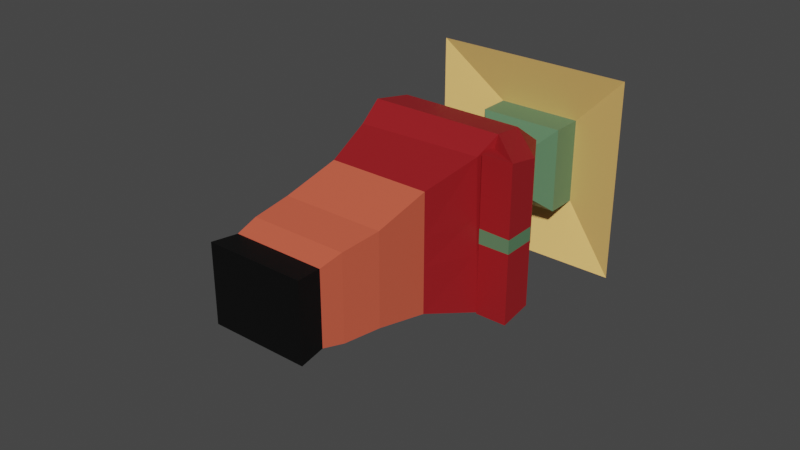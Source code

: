 # Source: villager.blend  (saved by Blender 3.0.42; exported with 4.5.12 LTS)
import bpy
from mathutils import Matrix  # noqa: F401  (used for matrix-valued properties, if any)

bpy.ops.wm.read_factory_settings(use_empty=True)
scene = bpy.context.scene
scene.name = 'Scene'

# ---- collections
col_collection = bpy.data.collections.new('Collection'); scene.collection.children.link(col_collection)

# ---- materials (node trees are filled in below, after node groups)
mat_material = bpy.data.materials.new('Material')
mat_material.alpha_threshold = 0.0
mat_material.use_transparent_shadow = False
mat_material.roughness = 0.5
mat_material.line_color = (0.0, 0.0, 0.0, 1.0)
mat_hat = bpy.data.materials.new('Hat')
mat_hat.use_transparent_shadow = False
mat_face = bpy.data.materials.new('Face')
mat_face.use_transparent_shadow = False
mat_body = bpy.data.materials.new('Body')
mat_body.use_transparent_shadow = False
mat_pants = bpy.data.materials.new('Pants')
mat_pants.use_transparent_shadow = False
mat_boots = bpy.data.materials.new('Boots')
mat_boots.use_transparent_shadow = False

# ---- material node trees
mat_material.use_nodes = True; mat_material.node_tree.nodes.clear()
_N = mat_material.node_tree.nodes; _L = mat_material.node_tree.links
n0 = _N.new('ShaderNodeOutputMaterial'); n0.name = 'Material Output'; n0.location = (300, 300)
n1 = _N.new('ShaderNodeBsdfPrincipled'); n1.name = 'Principled BSDF'; n1.location = (10, 300)
n1.distribution = 'GGX'
n1.subsurface_method = 'RANDOM_WALK_SKIN'
n1.inputs[3].default_value = 1.45
n1.inputs[27].default_value = (0.0, 0.0, 0.0, 1.0)
n1.inputs[28].default_value = 1.0
_L.new(n1.outputs[0], n0.inputs[0])
n0.is_active_output = True
mat_hat.use_nodes = True; mat_hat.node_tree.nodes.clear()
_N = mat_hat.node_tree.nodes; _L = mat_hat.node_tree.links
n0 = _N.new('ShaderNodeBsdfPrincipled'); n0.name = 'Principled BSDF'; n0.location = (10, 300)
n0.distribution = 'GGX'
n0.subsurface_method = 'RANDOM_WALK_SKIN'
n0.inputs[0].default_value = (0.9699, 0.596, 0.1881, 1.0)
n0.inputs[3].default_value = 1.45
n0.inputs[27].default_value = (0.0, 0.0, 0.0, 1.0)
n0.inputs[28].default_value = 1.0
n1 = _N.new('ShaderNodeOutputMaterial'); n1.name = 'Material Output'; n1.location = (300, 300)
_L.new(n0.outputs[0], n1.inputs[0])
n1.is_active_output = True
mat_face.use_nodes = True; mat_face.node_tree.nodes.clear()
_N = mat_face.node_tree.nodes; _L = mat_face.node_tree.links
n0 = _N.new('ShaderNodeBsdfPrincipled'); n0.name = 'Principled BSDF'; n0.location = (10, 300)
n0.distribution = 'GGX'
n0.subsurface_method = 'RANDOM_WALK_SKIN'
n0.inputs[0].default_value = (0.1017, 0.214, 0.1105, 1.0)
n0.inputs[3].default_value = 1.45
n0.inputs[27].default_value = (0.0, 0.0, 0.0, 1.0)
n0.inputs[28].default_value = 1.0
n1 = _N.new('ShaderNodeOutputMaterial'); n1.name = 'Material Output'; n1.location = (300, 300)
_L.new(n0.outputs[0], n1.inputs[0])
n1.is_active_output = True
mat_body.use_nodes = True; mat_body.node_tree.nodes.clear()
_N = mat_body.node_tree.nodes; _L = mat_body.node_tree.links
n0 = _N.new('ShaderNodeBsdfPrincipled'); n0.name = 'Principled BSDF'; n0.location = (10, 300)
n0.distribution = 'GGX'
n0.subsurface_method = 'RANDOM_WALK_SKIN'
n0.inputs[0].default_value = (0.3185, 0.01041, 0.01451, 1.0)
n0.inputs[3].default_value = 1.45
n0.inputs[27].default_value = (0.0, 0.0, 0.0, 1.0)
n0.inputs[28].default_value = 1.0
n1 = _N.new('ShaderNodeOutputMaterial'); n1.name = 'Material Output'; n1.location = (300, 300)
_L.new(n0.outputs[0], n1.inputs[0])
n1.is_active_output = True
mat_pants.use_nodes = True; mat_pants.node_tree.nodes.clear()
_N = mat_pants.node_tree.nodes; _L = mat_pants.node_tree.links
n0 = _N.new('ShaderNodeBsdfPrincipled'); n0.name = 'Principled BSDF'; n0.location = (10, 300)
n0.distribution = 'GGX'
n0.subsurface_method = 'RANDOM_WALK_SKIN'
n0.inputs[0].default_value = (0.723, 0.1188, 0.06341, 1.0)
n0.inputs[3].default_value = 1.45
n0.inputs[27].default_value = (0.0, 0.0, 0.0, 1.0)
n0.inputs[28].default_value = 1.0
n1 = _N.new('ShaderNodeOutputMaterial'); n1.name = 'Material Output'; n1.location = (300, 300)
_L.new(n0.outputs[0], n1.inputs[0])
n1.is_active_output = True
mat_boots.use_nodes = True; mat_boots.node_tree.nodes.clear()
_N = mat_boots.node_tree.nodes; _L = mat_boots.node_tree.links
n0 = _N.new('ShaderNodeBsdfPrincipled'); n0.name = 'Principled BSDF'; n0.location = (10, 300)
n0.distribution = 'GGX'
n0.subsurface_method = 'RANDOM_WALK_SKIN'
n0.inputs[0].default_value = (0.0, 0.0, 0.0, 1.0)
n0.inputs[3].default_value = 1.45
n0.inputs[27].default_value = (0.0, 0.0, 0.0, 1.0)
n0.inputs[28].default_value = 1.0
n1 = _N.new('ShaderNodeOutputMaterial'); n1.name = 'Material Output'; n1.location = (300, 300)
_L.new(n0.outputs[0], n1.inputs[0])
n1.is_active_output = True

# ---- world
world_world = bpy.data.worlds.new('World'); scene.world = world_world
world_world.use_nodes = True; world_world.node_tree.nodes.clear()
_N = world_world.node_tree.nodes; _L = world_world.node_tree.links
n0 = _N.new('ShaderNodeOutputWorld'); n0.name = 'World Output'; n0.location = (300, 300)
n1 = _N.new('ShaderNodeBackground'); n1.name = 'Background'; n1.location = (10, 300)
n1.inputs[0].default_value = (0.05088, 0.05088, 0.05088, 1.0)
_L.new(n1.outputs[0], n0.inputs[0])
n0.is_active_output = True
world_world.color = (0.05088, 0.05088, 0.05088)
world_world.use_sun_shadow = False
world_world.sun_shadow_jitter_overblur = 0.0

# ---- meshes
me_cube = bpy.data.meshes.new('Cube')
me_cube.from_pydata([(0.3363, 4.99, -0.1185), (0.67, 0.3821, -0.1866), (0.3363, 4.99, 0.1185), (0.67, 0.3821, 0.1885), (-0.3363, 4.99, -0.1185), (-0.67, 0.3821, -0.1866), (-0.3363, 4.99, 0.1185), (-0.67, 0.3821, 0.1885), (0.7912, 4.549, -0.2789), (0.9282, 3.866, -0.4434), (1.095, 3.326, -0.4724), (0.7507, 2.164, -0.3071), (0.7516, 1.307, -0.2353), (0.7077, 0.7141, -0.2157), (-0.7077, 0.7141, 0.2173), (-0.7507, 2.164, 0.3057), (-1.0, 3.322, 0.4633), (-0.9282, 3.864, 0.4345), (-0.7912, 4.549, 0.2789), (0.7912, 4.549, 0.2789), (0.9282, 3.866, 0.4345), (1.0, 3.326, 0.4647), (0.7507, 2.164, 0.3057), (0.7516, 1.307, 0.2361), (0.7077, 0.7141, 0.2173), (-0.7912, 4.549, -0.2789), (-0.9282, 3.864, -0.4434), (-1.0, 3.322, -0.5033), (-0.7507, 2.164, -0.3071), (-0.7077, 0.7141, -0.2157), (0.6455, 5.345, 0.2275), (-0.6455, 5.345, 0.2275), (0.6455, 5.345, -0.2275), (-0.6455, 5.345, -0.2275), (0.6455, 5.822, 0.2275), (-0.6455, 5.822, 0.2275), (0.6455, 5.822, -0.2275), (-0.6455, 5.822, -0.2275), (0.451, 6.545, 0.159), (-0.451, 6.545, 0.159), (0.451, 6.545, -0.159), (-0.451, 6.545, -0.159), (1.528, 5.521, 0.5382), (-1.528, 5.521, 0.5382), (1.528, 5.521, -0.5392), (-1.528, 5.521, -0.5392), (0.6729, 6.449, 0.2381), (-0.6729, 6.449, 0.2381), (0.6729, 6.449, -0.2362), (-0.6729, 6.449, -0.2362), (-0.7516, 1.307, 0.2361), (-0.7516, 1.307, -0.2353), (1.46, 3.479, -0.38), (1.46, 2.989, -0.4089), (1.46, 3.479, 0.3778), (1.46, 2.989, 0.4079), (0.9973, 2.989, -0.4089), (0.9973, 2.989, 0.4079), (0.9993, 3.251, 0.4048), (1.001, 2.969, -0.3977), (-0.9422, 2.946, 0.381), (0.9422, 2.969, 0.392), (-0.9422, 2.974, -0.3893), (-1.0, -1.354, 0.2636), (-1.0, 1.388, 0.2636), (-0.5638, 4.77, 0.1987), (0.5638, 4.77, -0.1987), (0.5638, 4.77, 0.1987), (-0.5638, 4.77, -0.1987), (-0.67, 0.3821, -0.03086), (-0.67, 0.3821, 0.04251), (0.3363, 4.99, 0.006762), (-0.3363, 4.99, 0.006762), (0.67, 0.3821, 0.04251), (0.67, 0.3821, -0.03086), (0.7077, 0.7141, -0.03926), (0.7077, 0.7141, 0.05113), (0.7516, 1.307, -0.04038), (0.7516, 1.307, 0.05316), (0.7507, 2.164, -0.06515), (0.7507, 2.164, 0.07573), (1.063, 3.326, -0.1175), (1.006, 3.322, 0.1062), (0.9282, 3.866, -0.03599), (0.9282, 3.866, 0.03493), (0.7912, 4.549, -0.05046), (0.7912, 4.549, 0.06398), (-0.7077, 0.7141, 0.05113), (-0.7077, 0.7141, -0.03926), (-0.7507, 2.164, 0.07573), (-0.7507, 2.164, -0.06515), (-1.0, 3.322, 0.1121), (-1.0, 3.322, -0.1386), (-0.9282, 3.864, 0.1129), (-0.9282, 3.864, -0.1082), (-0.7912, 4.549, 0.06398), (-0.7912, 4.549, -0.05046), (0.6455, 5.345, -0.03334), (0.6455, 5.345, 0.04687), (-0.6455, 5.345, 0.04687), (-0.6455, 5.345, -0.03334), (0.6455, 5.822, -0.03334), (0.6455, 5.822, 0.04687), (-0.6455, 5.822, 0.04687), (-0.6455, 5.822, -0.03334), (0.451, 6.545, -0.01048), (0.451, 6.545, 0.02401), (-0.451, 6.545, 0.02401), (-0.451, 6.545, -0.01048), (1.528, 5.521, -0.1312), (1.528, 5.521, 0.1458), (-1.528, 5.521, 0.1458), (-1.528, 5.521, -0.1312), (0.6729, 6.449, -0.04736), (0.6729, 6.449, 0.05902), (-0.6729, 6.449, 0.05902), (-0.6729, 6.449, -0.04736), (-0.7516, 1.307, 0.05316), (-0.7516, 1.307, -0.04038), (1.46, 2.989, -0.03652), (1.46, 2.989, 0.03613), (1.46, 3.479, -0.03368), (1.46, 3.479, 0.03859), (0.9973, 3.24, -0.09009), (0.9973, 2.989, -0.0362), (0.9973, 2.989, 0.04172), (0.9982, 3.274, 0.357), (0.9973, 3.162, 0.101), (-0.9422, 2.955, 0.09524), (-0.9422, 2.964, -0.09006), (0.9816, 2.969, -0.09198), (0.9619, 2.969, 0.09977), (0.5638, 4.77, -0.02374), (0.5638, 4.77, 0.03726), (-0.5638, 4.77, 0.03726), (-0.5638, 4.77, -0.02374), (0.7107, -0.003387, -0.1982), (0.7107, -0.003387, 0.1998), (-0.7107, -0.003387, -0.1982), (-0.7107, -0.003387, 0.1998), (-0.7107, -0.003387, -0.03295), (-0.7107, -0.003387, 0.04489), (0.7107, -0.003387, 0.04489), (0.7107, -0.003387, -0.03295), (0.9973, 3.247, -0.4069), (0.9973, 3.318, -0.3628)], [(63, 64)], [(72, 6, 31, 99), (67, 2, 6, 65), (135, 72, 4, 68), (1, 74, 143, 136), (133, 71, 2, 67), (68, 4, 0, 66), (5, 29, 13, 1), (29, 51, 12, 13), (51, 28, 11, 12), (62, 27, 10, 59), (27, 26, 9, 10), (26, 25, 8, 9), (73, 76, 24, 3), (76, 78, 23, 24), (78, 80, 22, 23), (10, 9, 52, 53), (84, 86, 19, 20), (69, 88, 29, 5), (88, 118, 51, 29), (118, 90, 28, 51), (129, 92, 27, 62), (92, 94, 26, 27), (94, 96, 25, 26), (3, 24, 14, 7), (24, 23, 50, 14), (23, 22, 15, 50), (61, 21, 16, 60), (21, 20, 17, 16), (20, 19, 18, 17), (99, 31, 35, 103), (71, 0, 32, 97), (0, 4, 33, 32), (6, 2, 30, 31), (38, 39, 47, 46), (31, 30, 34, 35), (32, 33, 37, 36), (97, 32, 36, 101), (106, 107, 39, 38), (108, 41, 49, 116), (101, 36, 44, 109), (36, 37, 45, 44), (44, 45, 49, 48), (109, 44, 48, 113), (111, 43, 47, 115), (43, 42, 46, 47), (103, 35, 43, 111), (41, 40, 48, 49), (35, 34, 42, 43), (106, 38, 46, 114), (120, 122, 54, 55), (10, 53, 56, 144), (20, 21, 55, 54), (84, 20, 54, 122), (10, 144, 145), (55, 21, 58, 57), (120, 55, 57, 125), (123, 145, 144), (125, 57, 58, 126, 127), (22, 61, 60, 15), (90, 129, 62, 28), (80, 131, 61, 22), (28, 62, 59, 11), (25, 68, 66, 8), (86, 133, 67, 19), (96, 135, 68, 25), (19, 67, 65, 18), (18, 65, 134, 95), (95, 134, 135, 96), (8, 66, 132, 85), (85, 132, 133, 86), (11, 59, 130, 79), (79, 130, 131, 80), (15, 60, 128, 89), (89, 128, 129, 90), (56, 124, 123, 144), (124, 125, 127, 123), (82, 123, 127), (53, 119, 124, 56), (119, 120, 125, 124), (9, 83, 121, 52), (83, 84, 122, 121), (53, 52, 121, 119), (119, 121, 122, 120), (40, 105, 113, 48), (105, 106, 114, 113), (37, 104, 112, 45), (104, 103, 111, 112), (45, 112, 116, 49), (112, 111, 115, 116), (42, 110, 114, 46), (110, 109, 113, 114), (34, 102, 110, 42), (102, 101, 109, 110), (39, 107, 115, 47), (107, 108, 116, 115), (40, 41, 108, 105), (105, 108, 107, 106), (30, 98, 102, 34), (98, 97, 101, 102), (2, 71, 98, 30), (71, 97, 98), (33, 100, 104, 37), (100, 99, 103, 104), (17, 18, 95, 93), (93, 95, 96, 94), (16, 17, 93, 91), (91, 93, 94, 92), (60, 16, 91, 128), (128, 91, 92, 129), (50, 15, 89, 117), (117, 89, 90, 118), (14, 50, 117, 87), (87, 117, 118, 88), (7, 14, 87, 70), (70, 87, 88, 69), (9, 8, 85, 83), (83, 85, 86, 84), (59, 10, 81, 130), (130, 81, 82, 131), (12, 11, 79, 77), (77, 79, 80, 78), (13, 12, 77, 75), (75, 77, 78, 76), (1, 13, 75, 74), (74, 75, 76, 73), (66, 0, 71, 132), (132, 71, 133), (7, 70, 141, 139), (73, 3, 137, 142), (65, 6, 72, 134), (134, 72, 135), (4, 72, 100, 33), (72, 99, 100), (141, 142, 137, 139), (138, 136, 143, 140), (140, 143, 142, 141), (69, 5, 138, 140), (74, 73, 142, 143), (5, 1, 136, 138), (70, 69, 140, 141), (3, 7, 139, 137), (58, 82, 126), (126, 82, 127), (82, 81, 123), (58, 21, 61), (82, 58, 61, 131), (81, 10, 145, 123)])
me_cube.polygons.foreach_set('material_index', [2, 2, 2, 5, 2, 2, 4, 4, 4, 3, 3, 3, 4, 4, 4, 3, 3, 4, 4, 4, 3, 3, 3, 4, 4, 4, 3, 3, 3, 2, 2, 2, 2, 1, 2, 2, 2, 1, 1, 1, 1, 1, 1, 1, 1, 1, 1, 1, 1, 3, 3, 3, 3, 3, 3, 3, 3, 3, 3, 3, 3, 3, 3, 3, 3, 3, 3, 3, 3, 3, 3, 3, 3, 3, 3, 3, 3, 3, 2, 3, 2, 3, 2, 1, 1, 1, 1, 1, 1, 1, 1, 1, 1, 1, 1, 1, 1, 2, 2, 2, 2, 2, 2, 3, 3, 3, 3, 3, 3, 4, 4, 4, 4, 4, 4, 3, 3, 3, 3, 4, 4, 4, 4, 4, 4, 2, 2, 5, 5, 2, 2, 2, 2, 5, 5, 5, 5, 5, 5, 5, 5, 3, 3, 3, 3, 3, 3])
_uv = me_cube.uv_layers.new(name='UVMap')
_uv.uv.foreach_set('vector', [0.625, 0.125, 0.625, 0.0, 0.625, 0.0, 0.625, 0.08333, 0.609, 0.75, 0.625, 0.75, 0.625, 1.0, 0.609, 1.0, 0.609, 0.1667, 0.625, 0.125, 0.625, 0.25, 0.609, 0.25, 0.375, 0.5, 0.375, 0.5833, 0.375, 0.5833, 0.375, 0.5, 0.609, 0.6667, 0.625, 0.625, 0.625, 0.75, 0.609, 0.75, 0.609, 0.25, 0.625, 0.25, 0.625, 0.5, 0.609, 0.5, 0.375, 0.25, 0.4144, 0.25, 0.4144, 0.5, 0.375, 0.5, 0.4144, 0.25, 0.4501, 0.25, 0.4501, 0.5, 0.4144, 0.5, 0.4501, 0.25, 0.4858, 0.25, 0.4858, 0.5, 0.4501, 0.5, 0.5081, 0.25, 0.5215, 0.25, 0.5215, 0.5, 0.5081, 0.5, 0.5215, 0.25, 0.5572, 0.25, 0.5572, 0.5, 0.5215, 0.5, 0.5572, 0.25, 0.5929, 0.25, 0.5929, 0.5, 0.5572, 0.5, 0.375, 0.6667, 0.4144, 0.6667, 0.4144, 0.75, 0.375, 0.75, 0.4144, 0.6667, 0.4501, 0.6667, 0.4501, 0.75, 0.4144, 0.75, 0.4501, 0.6667, 0.4858, 0.6667, 0.4858, 0.75, 0.4501, 0.75, 0.5215, 0.5, 0.5572, 0.5, 0.5572, 0.5, 0.5215, 0.5, 0.5572, 0.6667, 0.5929, 0.6667, 0.5929, 0.75, 0.5572, 0.75, 0.375, 0.1667, 0.4144, 0.1667, 0.4144, 0.25, 0.375, 0.25, 0.4144, 0.1667, 0.4501, 0.1667, 0.4501, 0.25, 0.4144, 0.25, 0.4501, 0.1667, 0.4858, 0.1667, 0.4858, 0.25, 0.4501, 0.25, 0.5081, 0.1667, 0.5215, 0.1667, 0.5215, 0.25, 0.5081, 0.25, 0.5215, 0.1667, 0.5572, 0.1667, 0.5572, 0.25, 0.5215, 0.25, 0.5572, 0.1667, 0.5929, 0.1667, 0.5929, 0.25, 0.5572, 0.25, 0.375, 0.75, 0.4144, 0.75, 0.4144, 1.0, 0.375, 1.0, 0.4144, 0.75, 0.4501, 0.75, 0.4501, 1.0, 0.4144, 1.0, 0.4501, 0.75, 0.4858, 0.75, 0.4858, 1.0, 0.4501, 1.0, 0.5081, 0.75, 0.5215, 0.75, 0.5215, 1.0, 0.5081, 1.0, 0.5215, 0.75, 0.5572, 0.75, 0.5572, 1.0, 0.5215, 1.0, 0.5572, 0.75, 0.5929, 0.75, 0.5929, 1.0, 0.5572, 1.0, 0.625, 0.08333, 0.625, 0.0, 0.625, 0.0, 0.625, 0.08333, 0.625, 0.625, 0.625, 0.5, 0.625, 0.5, 0.625, 0.5833, 0.625, 0.5, 0.625, 0.25, 0.625, 0.25, 0.625, 0.5, 0.625, 1.0, 0.625, 0.75, 0.625, 0.75, 0.625, 1.0, 0.625, 0.75, 0.875, 0.75, 0.875, 0.75, 0.625, 0.75, 0.625, 1.0, 0.625, 0.75, 0.625, 0.75, 0.625, 1.0, 0.625, 0.5, 0.625, 0.25, 0.625, 0.25, 0.625, 0.5, 0.625, 0.5833, 0.625, 0.5, 0.625, 0.5, 0.625, 0.5833, 0.625, 0.6667, 0.875, 0.6667, 0.875, 0.75, 0.625, 0.75, 0.875, 0.5833, 0.875, 0.5, 0.875, 0.5, 0.875, 0.5833, 0.625, 0.5833, 0.625, 0.5, 0.625, 0.5, 0.625, 0.5833, 0.625, 0.5, 0.625, 0.25, 0.625, 0.25, 0.625, 0.5, 0.625, 0.5, 0.625, 0.25, 0.625, 0.25, 0.625, 0.5, 0.625, 0.5833, 0.625, 0.5, 0.625, 0.5, 0.625, 0.5833, 0.625, 0.08333, 0.625, 0.0, 0.625, 0.0, 0.625, 0.08333, 0.625, 1.0, 0.625, 0.75, 0.625, 0.75, 0.625, 1.0, 0.625, 0.08333, 0.625, 0.0, 0.625, 0.0, 0.625, 0.08333, 0.875, 0.5, 0.625, 0.5, 0.625, 0.5, 0.875, 0.5, 0.625, 1.0, 0.625, 0.75, 0.625, 0.75, 0.625, 1.0, 0.625, 0.6667, 0.625, 0.75, 0.625, 0.75, 0.625, 0.6667, 0.5215, 0.6667, 0.5572, 0.6667, 0.5572, 0.75, 0.5215, 0.75, 0.5215, 0.5, 0.5215, 0.5, 0.5215, 0.5, 0.5215, 0.5, 0.5572, 0.75, 0.5215, 0.75, 0.5215, 0.75, 0.5572, 0.75, 0.5572, 0.6667, 0.5572, 0.75, 0.5572, 0.75, 0.5572, 0.6667, 0.5215, 0.5, 0.5215, 0.5, 0.5215, 0.506, 0.5215, 0.75, 0.5215, 0.75, 0.5215, 0.7465, 0.5215, 0.75, 0.5215, 0.6667, 0.5215, 0.75, 0.5215, 0.75, 0.5215, 0.6667, 0.5215, 0.5833, 0.5215, 0.506, 0.5215, 0.5, 0.5215, 0.6667, 0.5215, 0.75, 0.5215, 0.7465, 0.5215, 0.742, 0.5215, 0.6667, 0.4858, 0.75, 0.5081, 0.75, 0.5081, 1.0, 0.4858, 1.0, 0.4858, 0.1667, 0.5081, 0.1667, 0.5081, 0.25, 0.4858, 0.25, 0.4858, 0.6667, 0.5081, 0.6667, 0.5081, 0.75, 0.4858, 0.75, 0.4858, 0.25, 0.5081, 0.25, 0.5081, 0.5, 0.4858, 0.5, 0.5929, 0.25, 0.609, 0.25, 0.609, 0.5, 0.5929, 0.5, 0.5929, 0.6667, 0.609, 0.6667, 0.609, 0.75, 0.5929, 0.75, 0.5929, 0.1667, 0.609, 0.1667, 0.609, 0.25, 0.5929, 0.25, 0.5929, 0.75, 0.609, 0.75, 0.609, 1.0, 0.5929, 1.0, 0.5929, 0.0, 0.609, 0.0, 0.609, 0.08333, 0.5929, 0.08333, 0.5929, 0.08333, 0.609, 0.08333, 0.609, 0.1667, 0.5929, 0.1667, 0.5929, 0.5, 0.609, 0.5, 0.609, 0.5833, 0.5929, 0.5833, 0.5929, 0.5833, 0.609, 0.5833, 0.609, 0.6667, 0.5929, 0.6667, 0.4858, 0.5, 0.5081, 0.5, 0.5081, 0.5833, 0.4858, 0.5833, 0.4858, 0.5833, 0.5081, 0.5833, 0.5081, 0.6667, 0.4858, 0.6667, 0.4858, 0.0, 0.5081, 0.0, 0.5081, 0.08333, 0.4858, 0.08333, 0.4858, 0.08333, 0.5081, 0.08333, 0.5081, 0.1667, 0.4858, 0.1667, 0.5215, 0.5, 0.5215, 0.5833, 0.5215, 0.5833, 0.5215, 0.5, 0.5215, 0.5833, 0.5215, 0.6667, 0.5215, 0.6667, 0.5215, 0.5833, 0.5215, 0.6661, 0.5215, 0.5833, 0.5215, 0.6667, 0.5215, 0.5, 0.5215, 0.5833, 0.5215, 0.5833, 0.5215, 0.5, 0.5215, 0.5833, 0.5215, 0.6667, 0.5215, 0.6667, 0.5215, 0.5833, 0.5572, 0.5, 0.5572, 0.5833, 0.5572, 0.5833, 0.5572, 0.5, 0.5572, 0.5833, 0.5572, 0.6667, 0.5572, 0.6667, 0.5572, 0.5833, 0.5215, 0.5, 0.5572, 0.5, 0.5572, 0.5833, 0.5215, 0.5833, 0.5215, 0.5833, 0.5572, 0.5833, 0.5572, 0.6667, 0.5215, 0.6667, 0.625, 0.5, 0.625, 0.5833, 0.625, 0.5833, 0.625, 0.5, 0.625, 0.5833, 0.625, 0.6667, 0.625, 0.6667, 0.625, 0.5833, 0.625, 0.25, 0.625, 0.1667, 0.625, 0.1667, 0.625, 0.25, 0.625, 0.1667, 0.625, 0.08333, 0.625, 0.08333, 0.625, 0.1667, 0.625, 0.25, 0.625, 0.1667, 0.625, 0.1667, 0.625, 0.25, 0.625, 0.1667, 0.625, 0.08333, 0.625, 0.08333, 0.625, 0.1667, 0.625, 0.75, 0.625, 0.6667, 0.625, 0.6667, 0.625, 0.75, 0.625, 0.6667, 0.625, 0.5833, 0.625, 0.5833, 0.625, 0.6667, 0.625, 0.75, 0.625, 0.6667, 0.625, 0.6667, 0.625, 0.75, 0.625, 0.6667, 0.625, 0.5833, 0.625, 0.5833, 0.625, 0.6667, 0.875, 0.75, 0.875, 0.6667, 0.875, 0.6667, 0.875, 0.75, 0.875, 0.6667, 0.875, 0.5833, 0.875, 0.5833, 0.875, 0.6667, 0.625, 0.5, 0.875, 0.5, 0.875, 0.5833, 0.625, 0.5833, 0.625, 0.5833, 0.875, 0.5833, 0.875, 0.6667, 0.625, 0.6667, 0.625, 0.75, 0.625, 0.6667, 0.625, 0.6667, 0.625, 0.75, 0.625, 0.6667, 0.625, 0.5833, 0.625, 0.5833, 0.625, 0.6667, 0.625, 0.75, 0.625, 0.625, 0.625, 0.6667, 0.625, 0.75, 0.625, 0.625, 0.625, 0.5833, 0.625, 0.6667, 0.625, 0.25, 0.625, 0.1667, 0.625, 0.1667, 0.625, 0.25, 0.625, 0.1667, 0.625, 0.08333, 0.625, 0.08333, 0.625, 0.1667, 0.5572, 0.0, 0.5929, 0.0, 0.5929, 0.08333, 0.5572, 0.08333, 0.5572, 0.08333, 0.5929, 0.08333, 0.5929, 0.1667, 0.5572, 0.1667, 0.5215, 0.0, 0.5572, 0.0, 0.5572, 0.08333, 0.5215, 0.08333, 0.5215, 0.08333, 0.5572, 0.08333, 0.5572, 0.1667, 0.5215, 0.1667, 0.5081, 0.0, 0.5215, 0.0, 0.5215, 0.08333, 0.5081, 0.08333, 0.5081, 0.08333, 0.5215, 0.08333, 0.5215, 0.1667, 0.5081, 0.1667, 0.4501, 0.0, 0.4858, 0.0, 0.4858, 0.08333, 0.4501, 0.08333, 0.4501, 0.08333, 0.4858, 0.08333, 0.4858, 0.1667, 0.4501, 0.1667, 0.4144, 0.0, 0.4501, 0.0, 0.4501, 0.08333, 0.4144, 0.08333, 0.4144, 0.08333, 0.4501, 0.08333, 0.4501, 0.1667, 0.4144, 0.1667, 0.375, 0.0, 0.4144, 0.0, 0.4144, 0.08333, 0.375, 0.08333, 0.375, 0.08333, 0.4144, 0.08333, 0.4144, 0.1667, 0.375, 0.1667, 0.5572, 0.5, 0.5929, 0.5, 0.5929, 0.5833, 0.5572, 0.5833, 0.5572, 0.5833, 0.5929, 0.5833, 0.5929, 0.6667, 0.5572, 0.6667, 0.5081, 0.5, 0.5215, 0.5, 0.5215, 0.5833, 0.5081, 0.5833, 0.5081, 0.5833, 0.5215, 0.5833, 0.5215, 0.6661, 0.5081, 0.6667, 0.4501, 0.5, 0.4858, 0.5, 0.4858, 0.5833, 0.4501, 0.5833, 0.4501, 0.5833, 0.4858, 0.5833, 0.4858, 0.6667, 0.4501, 0.6667, 0.4144, 0.5, 0.4501, 0.5, 0.4501, 0.5833, 0.4144, 0.5833, 0.4144, 0.5833, 0.4501, 0.5833, 0.4501, 0.6667, 0.4144, 0.6667, 0.375, 0.5, 0.4144, 0.5, 0.4144, 0.5833, 0.375, 0.5833, 0.375, 0.5833, 0.4144, 0.5833, 0.4144, 0.6667, 0.375, 0.6667, 0.609, 0.5, 0.625, 0.5, 0.625, 0.625, 0.609, 0.5833, 0.609, 0.5833, 0.625, 0.625, 0.609, 0.6667, 0.375, 0.0, 0.375, 0.08333, 0.375, 0.08333, 0.375, 0.0, 0.375, 0.6667, 0.375, 0.75, 0.375, 0.75, 0.375, 0.6667, 0.609, 0.0, 0.625, 0.0, 0.625, 0.125, 0.609, 0.08333, 0.609, 0.08333, 0.625, 0.125, 0.609, 0.1667, 0.625, 0.25, 0.625, 0.125, 0.625, 0.1667, 0.625, 0.25, 0.625, 0.125, 0.625, 0.08333, 0.625, 0.1667, 0.125, 0.6667, 0.375, 0.6667, 0.375, 0.75, 0.125, 0.75, 0.125, 0.5, 0.375, 0.5, 0.375, 0.5833, 0.125, 0.5833, 0.125, 0.5833, 0.375, 0.5833, 0.375, 0.6667, 0.125, 0.6667, 0.375, 0.1667, 0.375, 0.25, 0.375, 0.25, 0.375, 0.1667, 0.375, 0.5833, 0.375, 0.6667, 0.375, 0.6667, 0.375, 0.5833, 0.375, 0.25, 0.375, 0.5, 0.375, 0.5, 0.375, 0.25, 0.375, 0.08333, 0.375, 0.1667, 0.375, 0.1667, 0.375, 0.08333, 0.375, 0.75, 0.375, 1.0, 0.375, 1.0, 0.375, 0.75, 0.5215, 0.7465, 0.5215, 0.6661, 0.5215, 0.742, 0.5215, 0.742, 0.5215, 0.6661, 0.5215, 0.6667, 0.5215, 0.6661, 0.5215, 0.5833, 0.5215, 0.5833, 0.5215, 0.7465, 0.5215, 0.75, 0.5081, 0.75, 0.5215, 0.6661, 0.5215, 0.7465, 0.5081, 0.75, 0.5081, 0.6667, 0.5215, 0.5833, 0.5215, 0.5, 0.5215, 0.506, 0.5215, 0.5833])
me_cube.materials.append(mat_material)
me_cube.materials.append(mat_hat)
me_cube.materials.append(mat_face)
me_cube.materials.append(mat_body)
me_cube.materials.append(mat_pants)
me_cube.materials.append(mat_boots)
me_cube.use_mirror_vertex_groups = False
me_cube.update()

# ---- objects
ob_cube = bpy.data.objects.new('Cube', me_cube)

# ---- transforms, parenting, visibility, modifiers, constraints
ob_cube.location = (0.0, 0.0, 0.0)
ob_cube.scale = (0.3525, 0.3525, 1.0)
ob_cube.lock_rotations_4d = False
ob_cube.empty_display_type = 'ARROWS'
ob_cube.lineart.crease_threshold = 0.0

# ---- collection membership
col_collection.objects.link(ob_cube)

# ---- scene / render settings (as saved in the file)
scene.frame_start = 1; scene.frame_end = 250; scene.frame_set(1)
scene.render.engine = 'BLENDER_EEVEE_NEXT'
scene.cycles.sampling_pattern = 'TABULATED_SOBOL'
scene.cycles.use_light_tree = False
scene.view_settings.view_transform = 'Filmic'
bpy.context.view_layer.update()

# ---- added for rendering (the .blend has no active camera and no usable light): camera, sun
cam_auto = bpy.data.cameras.new('AutoCamera')
cam_auto.lens = 50.0
cam_auto.sensor_width = 36.0
cam_auto.clip_end = 1000.0
ob_auto_camera = bpy.data.objects.new('AutoCamera', cam_auto)
scene.collection.objects.link(ob_auto_camera)
ob_auto_camera.location = (2.93652, -2.60887, 2.34871)
ob_auto_camera.rotation_euler = (1.09748, -7.21219e-08, 0.694738)
scene.camera = ob_auto_camera
light_auto_sun = bpy.data.lights.new('AutoSun', 'SUN')
light_auto_sun.energy = 3.0
light_auto_sun.angle = 0.0523599
ob_auto_sun = bpy.data.objects.new('AutoSun', light_auto_sun)
scene.collection.objects.link(ob_auto_sun)
ob_auto_sun.rotation_euler = (0.872665, 0.174533, 0.523599)
bpy.context.view_layer.update()
